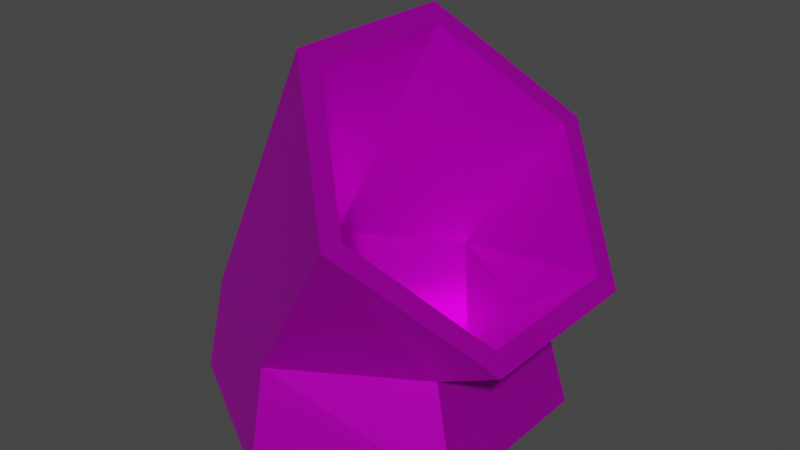 # Source: pipequest.blend  (saved by Blender 3.6.11; exported with 4.5.12 LTS)
import bpy
from mathutils import Matrix  # noqa: F401  (used for matrix-valued properties, if any)

bpy.ops.wm.read_factory_settings(use_empty=True)
scene = bpy.context.scene
scene.name = 'Scene'

# ---- collections
col_collection = bpy.data.collections.new('Collection'); scene.collection.children.link(col_collection)

# ---- images (referenced by path relative to the original .blend; pixels are not part of the script)
import os
ASSET_DIR = os.environ.get("B2B_ASSET_DIR", "")  # directory of the original .blend (textures are referenced by path, not embedded)
HERE = os.path.dirname(os.path.abspath(__file__))  # packed textures are extracted next to this script under _unpacked/

def load_image(name, relpath, width, height, colorspace="sRGB"):
    """Load a texture the original file referenced (path relative to the .blend, or extracted next to this script)."""
    p = next((c for c in (os.path.join(HERE, relpath), os.path.join(ASSET_DIR, relpath)) if relpath and os.path.exists(c)), "")
    if p:
        img = bpy.data.images.load(p, check_existing=True)
        img.name = name
    else:  # same state as the original file: an image datablock whose file is absent (Cycles renders it pink)
        img = bpy.data.images.new(name, width, height)
        img.source = "FILE"
        img.filepath = "//" + (relpath or name)
    img.colorspace_settings.name = colorspace
    return img
img_pipe_quest_color = load_image('pipe quest Color', 'pipe quest Color.png', 1024, 1024, 'sRGB')

# ---- materials (node trees are filled in below, after node groups)
mat_material_001 = bpy.data.materials.new('Material.001')
mat_material_001.use_transparent_shadow = False

# ---- material node trees
mat_material_001.use_nodes = True; mat_material_001.node_tree.nodes.clear()
_N = mat_material_001.node_tree.nodes; _L = mat_material_001.node_tree.links
n0 = _N.new('ShaderNodeBsdfPrincipled'); n0.name = 'Principled BSDF'; n0.location = (10, 300)
n0.distribution = 'GGX'
n0.subsurface_method = 'RANDOM_WALK_SKIN'
n0.inputs[1].default_value = 0.8643
n0.inputs[3].default_value = 1.45
n0.inputs[19].default_value = 0.02143
n0.inputs[27].default_value = (0.0, 0.0, 0.0, 1.0)
n0.inputs[28].default_value = 1.0
n1 = _N.new('ShaderNodeOutputMaterial'); n1.name = 'Material Output'; n1.location = (300, 300)
n2 = _N.new('ShaderNodeTexImage'); n2.name = 'Image Texture'; n2.location = (-280, 266)
n2.image = img_pipe_quest_color
_L.new(n0.outputs[0], n1.inputs[0])
_L.new(n2.outputs[0], n0.inputs[0])
n1.is_active_output = True

# ---- world
world_world = bpy.data.worlds.new('World'); scene.world = world_world
world_world.use_nodes = True; world_world.node_tree.nodes.clear()
_N = world_world.node_tree.nodes; _L = world_world.node_tree.links
n0 = _N.new('ShaderNodeOutputWorld'); n0.name = 'World Output'; n0.location = (300, 300)
n1 = _N.new('ShaderNodeBackground'); n1.name = 'Background'; n1.location = (10, 300)
n1.inputs[0].default_value = (0.05088, 0.05088, 0.05088, 1.0)
_L.new(n1.outputs[0], n0.inputs[0])
n0.is_active_output = True
world_world.color = (0.05088, 0.05088, 0.05088)
world_world.use_sun_shadow = False
world_world.sun_shadow_jitter_overblur = 0.0

# ---- meshes
me_cylinder = bpy.data.meshes.new('Cylinder')
me_cylinder.from_pydata([(0.0, 1.124, -1.0), (0.585, 0.9679, 0.5797), (0.973, 0.5618, -1.0), (1.156, 0.484, -0.03405), (0.973, -0.5618, -1.0), (1.156, -0.484, -0.03405), (0.0, -1.124, -1.0), (0.585, -0.9679, 0.5797), (-0.973, -0.5618, -1.0), (0.01408, -0.484, 1.193), (-0.973, 0.5618, -1.0), (0.01408, 0.484, 1.193), (1.242, 0.5567, -0.1263), (0.585, 1.113, 0.5797), (1.242, -0.5567, -0.1263), (0.585, -1.113, 0.5797), (-0.07174, -0.5567, 1.286), (-0.07174, 0.5567, 1.286), (0.7529, 0.4347, -0.9716), (0.0, 0.8693, -0.9716), (0.7529, -0.4347, -0.9716), (0.0, -0.8693, -0.9716), (-0.7529, -0.4347, -0.9716), (-0.7529, 0.4347, -0.9716), (0.0, 1.0, -0.3666), (0.8055, 0.5, -0.3666), (0.8055, -0.5, -0.3666), (0.0, -1.0, -0.3666), (-0.866, -0.5, -0.3666), (-0.866, 0.5, -0.3666), (-0.7623, -0.4347, -0.3718), (-0.7623, 0.4347, -0.3718), (0.6981, -0.4347, -0.3866), (-0.03211, -0.8693, -0.3792), (-0.03211, 0.8693, -0.3792), (0.6981, 0.4347, -0.3866)], [], [(24, 13, 12, 25), (25, 12, 14, 26), (26, 14, 15, 27), (27, 15, 16, 28), (31, 30, 22, 23), (28, 16, 17, 29), (29, 17, 13, 24), (0, 2, 4, 6, 8, 10), (1, 3, 12, 13), (3, 5, 14, 12), (5, 7, 15, 14), (7, 9, 16, 15), (9, 11, 17, 16), (11, 1, 13, 17), (18, 19, 23, 22, 21, 20), (33, 32, 20, 21), (35, 34, 19, 18), (34, 31, 23, 19), (30, 33, 21, 22), (32, 35, 18, 20), (10, 29, 24, 0), (8, 28, 29, 10), (6, 27, 28, 8), (4, 26, 27, 6), (2, 25, 26, 4), (0, 24, 25, 2), (5, 3, 35, 32), (9, 7, 33, 30), (1, 11, 31, 34), (3, 1, 34, 35), (7, 5, 32, 33), (11, 9, 30, 31)])
_uv = me_cylinder.uv_layers.new(name='UVMap')
_uv.uv.foreach_set('vector', [0.2272, 0.3852, 0.04976, 0.3706, 0.08375, 0.1974, 0.177, 0.2076, 0.177, 0.2076, 0.08375, 0.1974, 0.09194, 0.002563, 0.1787, 0.01615, 0.1739, 0.9516, 0.1105, 0.9877, 0.05277, 0.8363, 0.2215, 0.816, 0.2215, 0.816, 0.05277, 0.8363, 0.0002033, 0.6851, 0.2629, 0.6741, 0.6067, 0.4072, 0.6091, 0.2897, 0.6943, 0.2796, 0.696, 0.4145, 0.2629, 0.6741, 0.0002033, 0.6851, 0.0002033, 0.522, 0.2631, 0.5343, 0.2631, 0.5343, 0.0002033, 0.522, 0.04976, 0.3706, 0.2272, 0.3852, 0.9977, 0.08718, 0.9977, 0.2611, 0.8471, 0.3481, 0.6964, 0.2611, 0.6964, 0.08718, 0.8471, 0.0002034, 0.9755, 0.446, 0.8457, 0.3711, 0.8457, 0.3485, 0.995, 0.4347, 0.8457, 0.3711, 0.7159, 0.446, 0.6964, 0.4347, 0.8457, 0.3485, 0.7159, 0.446, 0.7159, 0.5959, 0.6964, 0.6071, 0.6964, 0.4347, 0.7159, 0.5959, 0.8457, 0.6708, 0.8457, 0.6933, 0.6964, 0.6071, 0.8457, 0.6708, 0.9755, 0.5959, 0.995, 0.6071, 0.8457, 0.6933, 0.9755, 0.5959, 0.9755, 0.446, 0.995, 0.4347, 0.995, 0.6071, 0.813, 0.6937, 0.9296, 0.761, 0.9296, 0.8956, 0.813, 0.9629, 0.6964, 0.8956, 0.6964, 0.761, 0.5831, 0.171, 0.5574, 0.04384, 0.6441, 0.01894, 0.6705, 0.1497, 0.56, 0.6805, 0.5848, 0.5306, 0.6754, 0.5465, 0.6662, 0.6829, 0.5848, 0.5306, 0.6067, 0.4072, 0.696, 0.4145, 0.6754, 0.5465, 0.6091, 0.2897, 0.5831, 0.171, 0.6705, 0.1497, 0.6943, 0.2796, 0.5931, 0.8325, 0.56, 0.6805, 0.6662, 0.6829, 0.6808, 0.8192, 0.3543, 0.5259, 0.2631, 0.5343, 0.2272, 0.3852, 0.3252, 0.368, 0.3523, 0.6864, 0.2629, 0.6741, 0.2631, 0.5343, 0.3543, 0.5259, 0.3145, 0.843, 0.2215, 0.816, 0.2629, 0.6741, 0.3523, 0.6864, 0.2586, 0.9998, 0.1739, 0.9516, 0.2215, 0.816, 0.3145, 0.843, 0.3008, 0.1951, 0.177, 0.2076, 0.1787, 0.01615, 0.2918, 0.0002033, 0.3252, 0.368, 0.2272, 0.3852, 0.177, 0.2076, 0.3008, 0.1951, 0.5006, 0.8647, 0.4601, 0.7064, 0.56, 0.6805, 0.5931, 0.8325, 0.3547, 0.2727, 0.4111, 0.1338, 0.5831, 0.171, 0.6091, 0.2897, 0.4074, 0.5638, 0.3547, 0.4257, 0.6067, 0.4072, 0.5848, 0.5306, 0.4601, 0.7064, 0.4074, 0.5638, 0.5848, 0.5306, 0.56, 0.6805, 0.4111, 0.1338, 0.4789, 0.0002033, 0.5574, 0.04384, 0.5831, 0.171, 0.3547, 0.4257, 0.3547, 0.2727, 0.6091, 0.2897, 0.6067, 0.4072])
me_cylinder.materials.append(mat_material_001)
me_cylinder.update()

# ---- objects
ob_cylinder = bpy.data.objects.new('Cylinder', me_cylinder)

# ---- transforms, parenting, visibility, modifiers, constraints
ob_cylinder.location = (0.0, 0.0, 0.0)

# ---- collection membership
col_collection.objects.link(ob_cylinder)

# ---- scene / render settings (as saved in the file)
scene.frame_start = 1; scene.frame_end = 250; scene.frame_set(1)
scene.render.engine = 'BLENDER_EEVEE_NEXT'
scene.cycles.sampling_pattern = 'TABULATED_SOBOL'
scene.view_settings.view_transform = 'Filmic'
bpy.context.view_layer.update()

# ---- added for rendering (the .blend has no active camera and no usable light): camera, sun
cam_auto = bpy.data.cameras.new('AutoCamera')
cam_auto.lens = 50.0
cam_auto.sensor_width = 36.0
cam_auto.clip_end = 1000.0
ob_auto_camera = bpy.data.objects.new('AutoCamera', cam_auto)
scene.collection.objects.link(ob_auto_camera)
ob_auto_camera.location = (3.73903, -4.32558, 3.02656)
ob_auto_camera.rotation_euler = (1.09748, -7.21219e-08, 0.694738)
scene.camera = ob_auto_camera
light_auto_sun = bpy.data.lights.new('AutoSun', 'SUN')
light_auto_sun.energy = 3.0
light_auto_sun.angle = 0.0523599
ob_auto_sun = bpy.data.objects.new('AutoSun', light_auto_sun)
scene.collection.objects.link(ob_auto_sun)
ob_auto_sun.rotation_euler = (0.872665, 0.174533, 0.523599)
bpy.context.view_layer.update()
